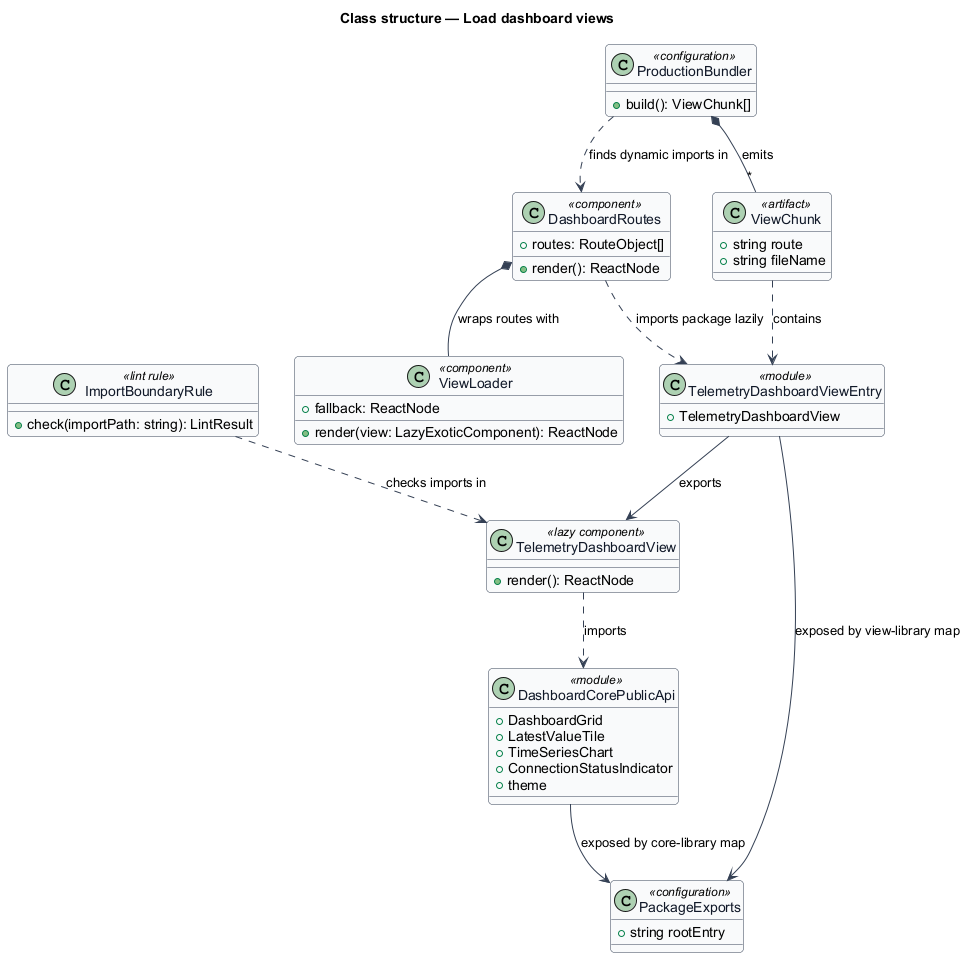

The diagram above was rendered by PlantUML. Its source (embedded in the PNG):
@startuml
skinparam backgroundColor #FFFFFF
skinparam shadowing false
skinparam roundcorner 8
skinparam defaultFontName Arial
skinparam ArrowColor #344054
skinparam class {
  BorderColor #344054
  FontColor #101828
  BackgroundColor #F9FAFB
}
title Class structure — Load dashboard views

class DashboardRoutes <<component>> {
  +routes: RouteObject[]
  +render(): ReactNode
}

class ViewLoader <<component>> {
  +fallback: ReactNode
  +render(view: LazyExoticComponent): ReactNode
}

class TelemetryDashboardView <<lazy component>> {
  +render(): ReactNode
}

class TelemetryDashboardViewEntry <<module>> {
  +TelemetryDashboardView
}

class DashboardCorePublicApi <<module>> {
  +DashboardGrid
  +LatestValueTile
  +TimeSeriesChart
  +ConnectionStatusIndicator
  +theme
}

class PackageExports <<configuration>> {
  +string rootEntry
}

class ImportBoundaryRule <<lint rule>> {
  +check(importPath: string): LintResult
}

class ProductionBundler <<configuration>> {
  +build(): ViewChunk[]
}

class ViewChunk <<artifact>> {
  +string route
  +string fileName
}

DashboardRoutes *-- ViewLoader : wraps routes with
DashboardRoutes ..> TelemetryDashboardViewEntry : imports package lazily
TelemetryDashboardViewEntry --> TelemetryDashboardView : exports
TelemetryDashboardView ..> DashboardCorePublicApi : imports
TelemetryDashboardViewEntry --> PackageExports : exposed by view-library map
DashboardCorePublicApi --> PackageExports : exposed by core-library map
ImportBoundaryRule ..> TelemetryDashboardView : checks imports in
ProductionBundler ..> DashboardRoutes : finds dynamic imports in
ProductionBundler *-- "*" ViewChunk : emits
ViewChunk ..> TelemetryDashboardViewEntry : contains
@enduml